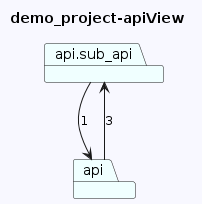

The diagram above was rendered by PlantUML. Its source (embedded in the PNG):
@startuml
skinparam backgroundColor GhostWhite
title demo_project-apiView
package "api.sub_api" #Azure
package "api" #Azure
"api.sub_api"-->"api"  : 1
"api"-->"api.sub_api"  : 3
@enduml